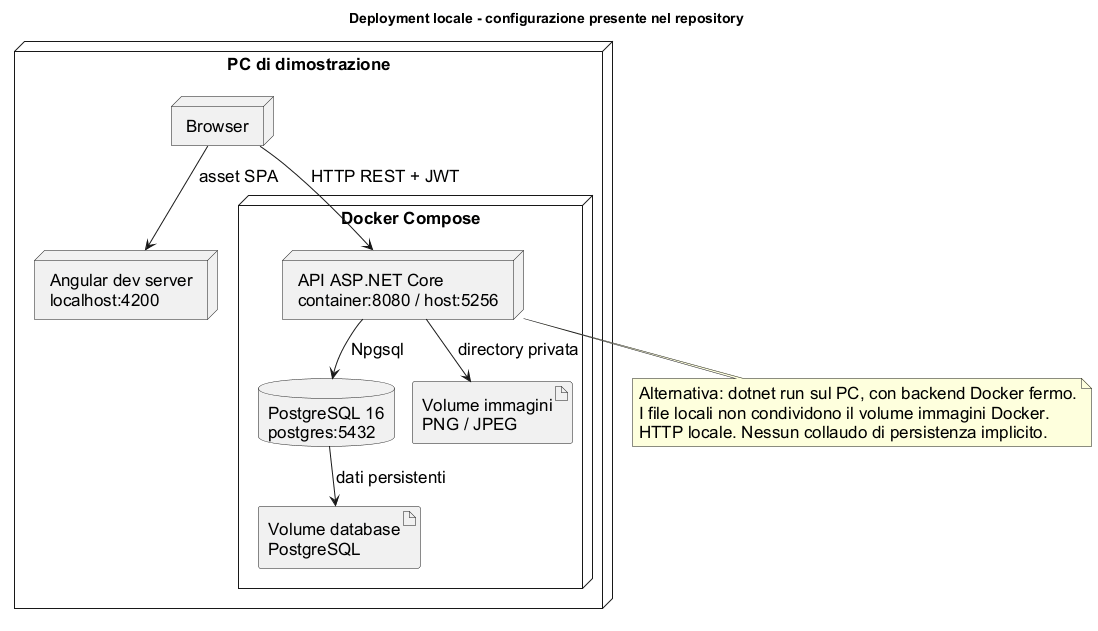

The diagram above was rendered by PlantUML. Its source (embedded in the PNG):
@startuml
!pragma layout smetana
title Deployment locale - configurazione presente nel repository
skinparam backgroundColor white
skinparam defaultFontName Arial
skinparam defaultFontSize 17
skinparam shadowing false
top to bottom direction
node "PC di dimostrazione" {
  node "Browser" as Browser
  node "Angular dev server\nlocalhost:4200" as Front
  node "Docker Compose" {
    node "API ASP.NET Core\ncontainer:8080 / host:5256" as Api
    database "PostgreSQL 16\npostgres:5432" as Pg
    artifact "Volume database\nPostgreSQL" as DbVol
    artifact "Volume immagini\nPNG / JPEG" as ImgVol
  }
}
Browser --> Front : asset SPA
Browser --> Api : HTTP REST + JWT
Api --> Pg : Npgsql
Pg --> DbVol : dati persistenti
Api --> ImgVol : directory privata
note bottom of Api
  Alternativa: dotnet run sul PC, con backend Docker fermo.
  I file locali non condividono il volume immagini Docker.
  HTTP locale. Nessun collaudo di persistenza implicito.
end note
@enduml